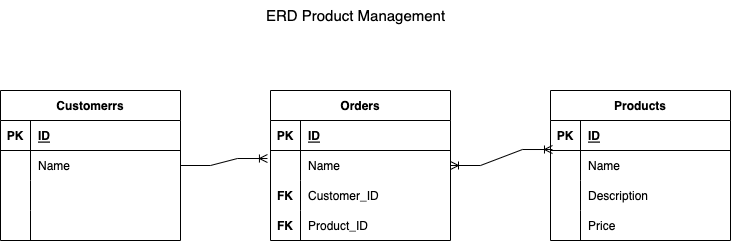

The diagram above was exported from draw.io. Its source (the exported page's mxGraphModel, read from the mxfile embedded in the PNG):
<mxGraphModel dx="1026" dy="550" grid="1" gridSize="10" guides="1" tooltips="1" connect="1" arrows="1" fold="1" page="1" pageScale="1" pageWidth="827" pageHeight="1169" math="0" shadow="0">
  <root>
    <mxCell id="0" />
    <mxCell id="1" parent="0" />
    <mxCell id="JMq7EbTXLlEVnDgxzHLp-1" value="Orders" style="shape=table;startSize=30;container=1;collapsible=1;childLayout=tableLayout;fixedRows=1;rowLines=0;fontStyle=1;align=center;resizeLast=1;" vertex="1" parent="1">
      <mxGeometry x="320" y="130" width="180" height="150" as="geometry" />
    </mxCell>
    <mxCell id="JMq7EbTXLlEVnDgxzHLp-2" value="" style="shape=tableRow;horizontal=0;startSize=0;swimlaneHead=0;swimlaneBody=0;fillColor=none;collapsible=0;dropTarget=0;points=[[0,0.5],[1,0.5]];portConstraint=eastwest;top=0;left=0;right=0;bottom=1;" vertex="1" parent="JMq7EbTXLlEVnDgxzHLp-1">
      <mxGeometry y="30" width="180" height="30" as="geometry" />
    </mxCell>
    <mxCell id="JMq7EbTXLlEVnDgxzHLp-3" value="PK" style="shape=partialRectangle;connectable=0;fillColor=none;top=0;left=0;bottom=0;right=0;fontStyle=1;overflow=hidden;" vertex="1" parent="JMq7EbTXLlEVnDgxzHLp-2">
      <mxGeometry width="30" height="30" as="geometry">
        <mxRectangle width="30" height="30" as="alternateBounds" />
      </mxGeometry>
    </mxCell>
    <mxCell id="JMq7EbTXLlEVnDgxzHLp-4" value="ID" style="shape=partialRectangle;connectable=0;fillColor=none;top=0;left=0;bottom=0;right=0;align=left;spacingLeft=6;fontStyle=5;overflow=hidden;" vertex="1" parent="JMq7EbTXLlEVnDgxzHLp-2">
      <mxGeometry x="30" width="150" height="30" as="geometry">
        <mxRectangle width="150" height="30" as="alternateBounds" />
      </mxGeometry>
    </mxCell>
    <mxCell id="JMq7EbTXLlEVnDgxzHLp-5" value="" style="shape=tableRow;horizontal=0;startSize=0;swimlaneHead=0;swimlaneBody=0;fillColor=none;collapsible=0;dropTarget=0;points=[[0,0.5],[1,0.5]];portConstraint=eastwest;top=0;left=0;right=0;bottom=0;" vertex="1" parent="JMq7EbTXLlEVnDgxzHLp-1">
      <mxGeometry y="60" width="180" height="30" as="geometry" />
    </mxCell>
    <mxCell id="JMq7EbTXLlEVnDgxzHLp-6" value="" style="shape=partialRectangle;connectable=0;fillColor=none;top=0;left=0;bottom=0;right=0;editable=1;overflow=hidden;" vertex="1" parent="JMq7EbTXLlEVnDgxzHLp-5">
      <mxGeometry width="30" height="30" as="geometry">
        <mxRectangle width="30" height="30" as="alternateBounds" />
      </mxGeometry>
    </mxCell>
    <mxCell id="JMq7EbTXLlEVnDgxzHLp-7" value="Name" style="shape=partialRectangle;connectable=0;fillColor=none;top=0;left=0;bottom=0;right=0;align=left;spacingLeft=6;overflow=hidden;" vertex="1" parent="JMq7EbTXLlEVnDgxzHLp-5">
      <mxGeometry x="30" width="150" height="30" as="geometry">
        <mxRectangle width="150" height="30" as="alternateBounds" />
      </mxGeometry>
    </mxCell>
    <mxCell id="JMq7EbTXLlEVnDgxzHLp-8" value="" style="shape=tableRow;horizontal=0;startSize=0;swimlaneHead=0;swimlaneBody=0;fillColor=none;collapsible=0;dropTarget=0;points=[[0,0.5],[1,0.5]];portConstraint=eastwest;top=0;left=0;right=0;bottom=0;" vertex="1" parent="JMq7EbTXLlEVnDgxzHLp-1">
      <mxGeometry y="90" width="180" height="30" as="geometry" />
    </mxCell>
    <mxCell id="JMq7EbTXLlEVnDgxzHLp-9" value="FK" style="shape=partialRectangle;connectable=0;fillColor=none;top=0;left=0;bottom=0;right=0;editable=1;overflow=hidden;fontStyle=1" vertex="1" parent="JMq7EbTXLlEVnDgxzHLp-8">
      <mxGeometry width="30" height="30" as="geometry">
        <mxRectangle width="30" height="30" as="alternateBounds" />
      </mxGeometry>
    </mxCell>
    <mxCell id="JMq7EbTXLlEVnDgxzHLp-10" value="Customer_ID" style="shape=partialRectangle;connectable=0;fillColor=none;top=0;left=0;bottom=0;right=0;align=left;spacingLeft=6;overflow=hidden;" vertex="1" parent="JMq7EbTXLlEVnDgxzHLp-8">
      <mxGeometry x="30" width="150" height="30" as="geometry">
        <mxRectangle width="150" height="30" as="alternateBounds" />
      </mxGeometry>
    </mxCell>
    <mxCell id="JMq7EbTXLlEVnDgxzHLp-11" value="" style="shape=tableRow;horizontal=0;startSize=0;swimlaneHead=0;swimlaneBody=0;fillColor=none;collapsible=0;dropTarget=0;points=[[0,0.5],[1,0.5]];portConstraint=eastwest;top=0;left=0;right=0;bottom=0;" vertex="1" parent="JMq7EbTXLlEVnDgxzHLp-1">
      <mxGeometry y="120" width="180" height="30" as="geometry" />
    </mxCell>
    <mxCell id="JMq7EbTXLlEVnDgxzHLp-12" value="FK" style="shape=partialRectangle;connectable=0;fillColor=none;top=0;left=0;bottom=0;right=0;editable=1;overflow=hidden;fontStyle=1" vertex="1" parent="JMq7EbTXLlEVnDgxzHLp-11">
      <mxGeometry width="30" height="30" as="geometry">
        <mxRectangle width="30" height="30" as="alternateBounds" />
      </mxGeometry>
    </mxCell>
    <mxCell id="JMq7EbTXLlEVnDgxzHLp-13" value="Product_ID" style="shape=partialRectangle;connectable=0;fillColor=none;top=0;left=0;bottom=0;right=0;align=left;spacingLeft=6;overflow=hidden;" vertex="1" parent="JMq7EbTXLlEVnDgxzHLp-11">
      <mxGeometry x="30" width="150" height="30" as="geometry">
        <mxRectangle width="150" height="30" as="alternateBounds" />
      </mxGeometry>
    </mxCell>
    <mxCell id="JMq7EbTXLlEVnDgxzHLp-14" value="Products" style="shape=table;startSize=30;container=1;collapsible=1;childLayout=tableLayout;fixedRows=1;rowLines=0;fontStyle=1;align=center;resizeLast=1;" vertex="1" parent="1">
      <mxGeometry x="600" y="130" width="180" height="150" as="geometry" />
    </mxCell>
    <mxCell id="JMq7EbTXLlEVnDgxzHLp-15" value="" style="shape=tableRow;horizontal=0;startSize=0;swimlaneHead=0;swimlaneBody=0;fillColor=none;collapsible=0;dropTarget=0;points=[[0,0.5],[1,0.5]];portConstraint=eastwest;top=0;left=0;right=0;bottom=1;" vertex="1" parent="JMq7EbTXLlEVnDgxzHLp-14">
      <mxGeometry y="30" width="180" height="30" as="geometry" />
    </mxCell>
    <mxCell id="JMq7EbTXLlEVnDgxzHLp-16" value="PK" style="shape=partialRectangle;connectable=0;fillColor=none;top=0;left=0;bottom=0;right=0;fontStyle=1;overflow=hidden;" vertex="1" parent="JMq7EbTXLlEVnDgxzHLp-15">
      <mxGeometry width="30" height="30" as="geometry">
        <mxRectangle width="30" height="30" as="alternateBounds" />
      </mxGeometry>
    </mxCell>
    <mxCell id="JMq7EbTXLlEVnDgxzHLp-17" value="ID" style="shape=partialRectangle;connectable=0;fillColor=none;top=0;left=0;bottom=0;right=0;align=left;spacingLeft=6;fontStyle=5;overflow=hidden;" vertex="1" parent="JMq7EbTXLlEVnDgxzHLp-15">
      <mxGeometry x="30" width="150" height="30" as="geometry">
        <mxRectangle width="150" height="30" as="alternateBounds" />
      </mxGeometry>
    </mxCell>
    <mxCell id="JMq7EbTXLlEVnDgxzHLp-18" value="" style="shape=tableRow;horizontal=0;startSize=0;swimlaneHead=0;swimlaneBody=0;fillColor=none;collapsible=0;dropTarget=0;points=[[0,0.5],[1,0.5]];portConstraint=eastwest;top=0;left=0;right=0;bottom=0;" vertex="1" parent="JMq7EbTXLlEVnDgxzHLp-14">
      <mxGeometry y="60" width="180" height="30" as="geometry" />
    </mxCell>
    <mxCell id="JMq7EbTXLlEVnDgxzHLp-19" value="" style="shape=partialRectangle;connectable=0;fillColor=none;top=0;left=0;bottom=0;right=0;editable=1;overflow=hidden;" vertex="1" parent="JMq7EbTXLlEVnDgxzHLp-18">
      <mxGeometry width="30" height="30" as="geometry">
        <mxRectangle width="30" height="30" as="alternateBounds" />
      </mxGeometry>
    </mxCell>
    <mxCell id="JMq7EbTXLlEVnDgxzHLp-20" value="Name" style="shape=partialRectangle;connectable=0;fillColor=none;top=0;left=0;bottom=0;right=0;align=left;spacingLeft=6;overflow=hidden;" vertex="1" parent="JMq7EbTXLlEVnDgxzHLp-18">
      <mxGeometry x="30" width="150" height="30" as="geometry">
        <mxRectangle width="150" height="30" as="alternateBounds" />
      </mxGeometry>
    </mxCell>
    <mxCell id="JMq7EbTXLlEVnDgxzHLp-21" value="" style="shape=tableRow;horizontal=0;startSize=0;swimlaneHead=0;swimlaneBody=0;fillColor=none;collapsible=0;dropTarget=0;points=[[0,0.5],[1,0.5]];portConstraint=eastwest;top=0;left=0;right=0;bottom=0;" vertex="1" parent="JMq7EbTXLlEVnDgxzHLp-14">
      <mxGeometry y="90" width="180" height="30" as="geometry" />
    </mxCell>
    <mxCell id="JMq7EbTXLlEVnDgxzHLp-22" value="" style="shape=partialRectangle;connectable=0;fillColor=none;top=0;left=0;bottom=0;right=0;editable=1;overflow=hidden;" vertex="1" parent="JMq7EbTXLlEVnDgxzHLp-21">
      <mxGeometry width="30" height="30" as="geometry">
        <mxRectangle width="30" height="30" as="alternateBounds" />
      </mxGeometry>
    </mxCell>
    <mxCell id="JMq7EbTXLlEVnDgxzHLp-23" value="Description" style="shape=partialRectangle;connectable=0;fillColor=none;top=0;left=0;bottom=0;right=0;align=left;spacingLeft=6;overflow=hidden;" vertex="1" parent="JMq7EbTXLlEVnDgxzHLp-21">
      <mxGeometry x="30" width="150" height="30" as="geometry">
        <mxRectangle width="150" height="30" as="alternateBounds" />
      </mxGeometry>
    </mxCell>
    <mxCell id="JMq7EbTXLlEVnDgxzHLp-24" value="" style="shape=tableRow;horizontal=0;startSize=0;swimlaneHead=0;swimlaneBody=0;fillColor=none;collapsible=0;dropTarget=0;points=[[0,0.5],[1,0.5]];portConstraint=eastwest;top=0;left=0;right=0;bottom=0;" vertex="1" parent="JMq7EbTXLlEVnDgxzHLp-14">
      <mxGeometry y="120" width="180" height="30" as="geometry" />
    </mxCell>
    <mxCell id="JMq7EbTXLlEVnDgxzHLp-25" value="" style="shape=partialRectangle;connectable=0;fillColor=none;top=0;left=0;bottom=0;right=0;editable=1;overflow=hidden;" vertex="1" parent="JMq7EbTXLlEVnDgxzHLp-24">
      <mxGeometry width="30" height="30" as="geometry">
        <mxRectangle width="30" height="30" as="alternateBounds" />
      </mxGeometry>
    </mxCell>
    <mxCell id="JMq7EbTXLlEVnDgxzHLp-26" value="Price" style="shape=partialRectangle;connectable=0;fillColor=none;top=0;left=0;bottom=0;right=0;align=left;spacingLeft=6;overflow=hidden;" vertex="1" parent="JMq7EbTXLlEVnDgxzHLp-24">
      <mxGeometry x="30" width="150" height="30" as="geometry">
        <mxRectangle width="150" height="30" as="alternateBounds" />
      </mxGeometry>
    </mxCell>
    <mxCell id="JMq7EbTXLlEVnDgxzHLp-27" value="Customerrs" style="shape=table;startSize=30;container=1;collapsible=1;childLayout=tableLayout;fixedRows=1;rowLines=0;fontStyle=1;align=center;resizeLast=1;" vertex="1" parent="1">
      <mxGeometry x="50" y="130" width="180" height="150" as="geometry" />
    </mxCell>
    <mxCell id="JMq7EbTXLlEVnDgxzHLp-28" value="" style="shape=tableRow;horizontal=0;startSize=0;swimlaneHead=0;swimlaneBody=0;fillColor=none;collapsible=0;dropTarget=0;points=[[0,0.5],[1,0.5]];portConstraint=eastwest;top=0;left=0;right=0;bottom=1;" vertex="1" parent="JMq7EbTXLlEVnDgxzHLp-27">
      <mxGeometry y="30" width="180" height="30" as="geometry" />
    </mxCell>
    <mxCell id="JMq7EbTXLlEVnDgxzHLp-29" value="PK" style="shape=partialRectangle;connectable=0;fillColor=none;top=0;left=0;bottom=0;right=0;fontStyle=1;overflow=hidden;" vertex="1" parent="JMq7EbTXLlEVnDgxzHLp-28">
      <mxGeometry width="30" height="30" as="geometry">
        <mxRectangle width="30" height="30" as="alternateBounds" />
      </mxGeometry>
    </mxCell>
    <mxCell id="JMq7EbTXLlEVnDgxzHLp-30" value="ID" style="shape=partialRectangle;connectable=0;fillColor=none;top=0;left=0;bottom=0;right=0;align=left;spacingLeft=6;fontStyle=5;overflow=hidden;" vertex="1" parent="JMq7EbTXLlEVnDgxzHLp-28">
      <mxGeometry x="30" width="150" height="30" as="geometry">
        <mxRectangle width="150" height="30" as="alternateBounds" />
      </mxGeometry>
    </mxCell>
    <mxCell id="JMq7EbTXLlEVnDgxzHLp-31" value="" style="shape=tableRow;horizontal=0;startSize=0;swimlaneHead=0;swimlaneBody=0;fillColor=none;collapsible=0;dropTarget=0;points=[[0,0.5],[1,0.5]];portConstraint=eastwest;top=0;left=0;right=0;bottom=0;" vertex="1" parent="JMq7EbTXLlEVnDgxzHLp-27">
      <mxGeometry y="60" width="180" height="30" as="geometry" />
    </mxCell>
    <mxCell id="JMq7EbTXLlEVnDgxzHLp-32" value="" style="shape=partialRectangle;connectable=0;fillColor=none;top=0;left=0;bottom=0;right=0;editable=1;overflow=hidden;" vertex="1" parent="JMq7EbTXLlEVnDgxzHLp-31">
      <mxGeometry width="30" height="30" as="geometry">
        <mxRectangle width="30" height="30" as="alternateBounds" />
      </mxGeometry>
    </mxCell>
    <mxCell id="JMq7EbTXLlEVnDgxzHLp-33" value="Name" style="shape=partialRectangle;connectable=0;fillColor=none;top=0;left=0;bottom=0;right=0;align=left;spacingLeft=6;overflow=hidden;" vertex="1" parent="JMq7EbTXLlEVnDgxzHLp-31">
      <mxGeometry x="30" width="150" height="30" as="geometry">
        <mxRectangle width="150" height="30" as="alternateBounds" />
      </mxGeometry>
    </mxCell>
    <mxCell id="JMq7EbTXLlEVnDgxzHLp-34" value="" style="shape=tableRow;horizontal=0;startSize=0;swimlaneHead=0;swimlaneBody=0;fillColor=none;collapsible=0;dropTarget=0;points=[[0,0.5],[1,0.5]];portConstraint=eastwest;top=0;left=0;right=0;bottom=0;" vertex="1" parent="JMq7EbTXLlEVnDgxzHLp-27">
      <mxGeometry y="90" width="180" height="30" as="geometry" />
    </mxCell>
    <mxCell id="JMq7EbTXLlEVnDgxzHLp-35" value="" style="shape=partialRectangle;connectable=0;fillColor=none;top=0;left=0;bottom=0;right=0;editable=1;overflow=hidden;" vertex="1" parent="JMq7EbTXLlEVnDgxzHLp-34">
      <mxGeometry width="30" height="30" as="geometry">
        <mxRectangle width="30" height="30" as="alternateBounds" />
      </mxGeometry>
    </mxCell>
    <mxCell id="JMq7EbTXLlEVnDgxzHLp-36" value="" style="shape=partialRectangle;connectable=0;fillColor=none;top=0;left=0;bottom=0;right=0;align=left;spacingLeft=6;overflow=hidden;" vertex="1" parent="JMq7EbTXLlEVnDgxzHLp-34">
      <mxGeometry x="30" width="150" height="30" as="geometry">
        <mxRectangle width="150" height="30" as="alternateBounds" />
      </mxGeometry>
    </mxCell>
    <mxCell id="JMq7EbTXLlEVnDgxzHLp-37" value="" style="shape=tableRow;horizontal=0;startSize=0;swimlaneHead=0;swimlaneBody=0;fillColor=none;collapsible=0;dropTarget=0;points=[[0,0.5],[1,0.5]];portConstraint=eastwest;top=0;left=0;right=0;bottom=0;" vertex="1" parent="JMq7EbTXLlEVnDgxzHLp-27">
      <mxGeometry y="120" width="180" height="30" as="geometry" />
    </mxCell>
    <mxCell id="JMq7EbTXLlEVnDgxzHLp-38" value="" style="shape=partialRectangle;connectable=0;fillColor=none;top=0;left=0;bottom=0;right=0;editable=1;overflow=hidden;" vertex="1" parent="JMq7EbTXLlEVnDgxzHLp-37">
      <mxGeometry width="30" height="30" as="geometry">
        <mxRectangle width="30" height="30" as="alternateBounds" />
      </mxGeometry>
    </mxCell>
    <mxCell id="JMq7EbTXLlEVnDgxzHLp-39" value="" style="shape=partialRectangle;connectable=0;fillColor=none;top=0;left=0;bottom=0;right=0;align=left;spacingLeft=6;overflow=hidden;" vertex="1" parent="JMq7EbTXLlEVnDgxzHLp-37">
      <mxGeometry x="30" width="150" height="30" as="geometry">
        <mxRectangle width="150" height="30" as="alternateBounds" />
      </mxGeometry>
    </mxCell>
    <mxCell id="JMq7EbTXLlEVnDgxzHLp-40" value="" style="edgeStyle=entityRelationEdgeStyle;fontSize=12;html=1;endArrow=ERoneToMany;rounded=0;exitX=1;exitY=0.5;exitDx=0;exitDy=0;entryX=-0.017;entryY=0.267;entryDx=0;entryDy=0;entryPerimeter=0;" edge="1" parent="1" source="JMq7EbTXLlEVnDgxzHLp-31" target="JMq7EbTXLlEVnDgxzHLp-5">
      <mxGeometry width="100" height="100" relative="1" as="geometry">
        <mxPoint x="190" y="420" as="sourcePoint" />
        <mxPoint x="290" y="320" as="targetPoint" />
      </mxGeometry>
    </mxCell>
    <mxCell id="JMq7EbTXLlEVnDgxzHLp-41" value="" style="edgeStyle=entityRelationEdgeStyle;fontSize=12;html=1;endArrow=ERoneToMany;startArrow=ERoneToMany;rounded=0;entryX=0.011;entryY=0.967;entryDx=0;entryDy=0;entryPerimeter=0;exitX=1;exitY=0.5;exitDx=0;exitDy=0;" edge="1" parent="1" source="JMq7EbTXLlEVnDgxzHLp-5" target="JMq7EbTXLlEVnDgxzHLp-15">
      <mxGeometry width="100" height="100" relative="1" as="geometry">
        <mxPoint x="490" y="280" as="sourcePoint" />
        <mxPoint x="590" y="180" as="targetPoint" />
      </mxGeometry>
    </mxCell>
    <mxCell id="JMq7EbTXLlEVnDgxzHLp-43" value="ERD Product Management" style="text;html=1;align=center;verticalAlign=middle;resizable=0;points=[];autosize=1;strokeColor=none;fillColor=none;fontSize=15;" vertex="1" parent="1">
      <mxGeometry x="305" y="40" width="200" height="30" as="geometry" />
    </mxCell>
  </root>
</mxGraphModel>